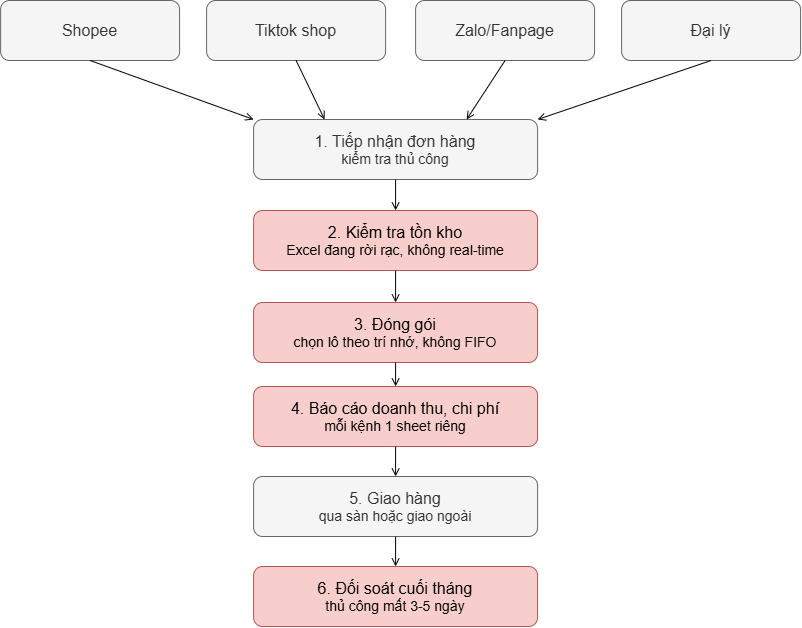

The diagram above was exported from draw.io. Its source (the exported page's mxGraphModel, read from the mxfile embedded in the PNG):
<mxGraphModel dx="1212" dy="784" grid="0" gridSize="10" guides="1" tooltips="1" connect="1" arrows="1" fold="1" page="1" pageScale="1" pageWidth="827" pageHeight="1169" math="0" shadow="0">
  <root>
    <mxCell id="0" />
    <mxCell id="1" parent="0" />
    <mxCell id="AZmvjmjyFZEl4AcDaRWu-1" parent="1" style="rounded=1;whiteSpace=wrap;html=1;fillColor=#f5f5f5;fontColor=#333333;strokeColor=#666666;" value="&lt;font style=&quot;font-size: 16px;&quot;&gt;Shopee&lt;/font&gt;" vertex="1">
      <mxGeometry height="60" width="179" x="58" y="134" as="geometry" />
    </mxCell>
    <mxCell id="AZmvjmjyFZEl4AcDaRWu-2" parent="1" style="rounded=1;whiteSpace=wrap;html=1;fillColor=#f5f5f5;fontColor=#333333;strokeColor=#666666;" value="&lt;font style=&quot;font-size: 16px;&quot;&gt;Tiktok shop&lt;/font&gt;" vertex="1">
      <mxGeometry height="60" width="179" x="264" y="134" as="geometry" />
    </mxCell>
    <mxCell id="AZmvjmjyFZEl4AcDaRWu-3" parent="1" style="rounded=1;whiteSpace=wrap;html=1;fillColor=#f5f5f5;fontColor=#333333;strokeColor=#666666;" value="&lt;font style=&quot;font-size: 16px;&quot;&gt;Zalo/Fanpage&lt;/font&gt;" vertex="1">
      <mxGeometry height="60" width="179" x="473" y="134" as="geometry" />
    </mxCell>
    <mxCell id="AZmvjmjyFZEl4AcDaRWu-4" parent="1" style="rounded=1;whiteSpace=wrap;html=1;fillColor=#f5f5f5;fontColor=#333333;strokeColor=#666666;" value="&lt;span style=&quot;font-size: 16px;&quot;&gt;Đại lý&lt;/span&gt;" vertex="1">
      <mxGeometry height="60" width="179" x="679" y="134" as="geometry" />
    </mxCell>
    <mxCell id="AZmvjmjyFZEl4AcDaRWu-6" parent="1" style="rounded=1;whiteSpace=wrap;html=1;fillColor=#f5f5f5;fontColor=#333333;strokeColor=#666666;" value="&lt;font style=&quot;font-size: 16px;&quot;&gt;1. Tiếp nhận đơn hàng&lt;/font&gt;&lt;div&gt;&lt;font style=&quot;font-size: 14px;&quot;&gt;kiểm tra thủ công&lt;/font&gt;&lt;/div&gt;" vertex="1">
      <mxGeometry height="60" width="284" x="311" y="253" as="geometry" />
    </mxCell>
    <mxCell id="AZmvjmjyFZEl4AcDaRWu-7" parent="1" style="rounded=1;whiteSpace=wrap;html=1;fillColor=#f8cecc;strokeColor=#b85450;" value="&lt;font style=&quot;font-size: 16px;&quot;&gt;2. Kiểm tra tồn kho&lt;/font&gt;&lt;div&gt;&lt;span style=&quot;font-size: 14px;&quot;&gt;Excel đang rời rạc, không real-time&lt;/span&gt;&lt;/div&gt;" vertex="1">
      <mxGeometry height="60" width="284" x="311" y="344" as="geometry" />
    </mxCell>
    <mxCell id="AZmvjmjyFZEl4AcDaRWu-8" parent="1" style="rounded=1;whiteSpace=wrap;html=1;fillColor=#f8cecc;strokeColor=#b85450;" value="&lt;font style=&quot;font-size: 16px;&quot;&gt;3. Đóng gói&lt;/font&gt;&lt;span style=&quot;color: rgba(0, 0, 0, 0); font-family: monospace; font-size: 0px; text-align: start; white-space: nowrap;&quot;&gt;%3CmxGraphModel%3E%3Croot%3E%3CmxCell%20id%3D%220%22%2F%3E%3CmxCell%20id%3D%221%22%20parent%3D%220%22%2F%3E%3CmxCell%20id%3D%222%22%20parent%3D%221%22%20style%3D%22rounded%3D1%3BwhiteSpace%3Dwrap%3Bhtml%3D1%3B%22%20value%3D%22%26lt%3Bfont%20style%3D%26quot%3Bfont-size%3A%2016px%3B%26quot%3B%26gt%3B1.%20Ki%E1%BB%83m%20tra%20t%E1%BB%93n%20kho%26lt%3B%2Ffont%26gt%3B%26lt%3Bdiv%26gt%3B%26lt%3Bspan%20style%3D%26quot%3Bfont-size%3A%2014px%3B%26quot%3B%26gt%3BExcel%20%C4%91ang%20r%E1%BB%9Di%20r%E1%BA%A1c%2C%20kh%C3%B4ng%20real-time%26lt%3B%2Fspan%26gt%3B%26lt%3B%2Fdiv%26gt%3B%22%20vertex%3D%221%22%3E%3CmxGeometry%20height%3D%2260%22%20width%3D%22284%22%20x%3D%22311%22%20y%3D%22382%22%20as%3D%22geometry%22%2F%3E%3C%2FmxCell%3E%3C%2Froot%3E%3C%2FmxGraphModel%3E&lt;/span&gt;&lt;div&gt;&lt;span style=&quot;font-size: 14px;&quot;&gt;chọn lô theo trí nhớ, không FIFO&lt;/span&gt;&lt;/div&gt;" vertex="1">
      <mxGeometry height="60" width="284" x="311" y="436" as="geometry" />
    </mxCell>
    <mxCell id="AZmvjmjyFZEl4AcDaRWu-9" parent="1" style="rounded=1;whiteSpace=wrap;html=1;fillColor=#f8cecc;strokeColor=#b85450;" value="&lt;font style=&quot;font-size: 16px;&quot;&gt;4. Báo cáo doanh thu, chi phí&lt;/font&gt;&lt;div&gt;&lt;span style=&quot;font-size: 14px;&quot;&gt;mỗi kệnh 1 sheet riêng&lt;/span&gt;&lt;/div&gt;" vertex="1">
      <mxGeometry height="60" width="284" x="311" y="520" as="geometry" />
    </mxCell>
    <mxCell id="AZmvjmjyFZEl4AcDaRWu-10" parent="1" style="rounded=1;whiteSpace=wrap;html=1;fillColor=#f5f5f5;fontColor=#333333;strokeColor=#666666;" value="&lt;font style=&quot;font-size: 16px;&quot;&gt;5. Giao hàng&lt;/font&gt;&lt;div&gt;&lt;span style=&quot;font-size: 14px;&quot;&gt;qua sàn hoặc giao ngoài&lt;/span&gt;&lt;/div&gt;" vertex="1">
      <mxGeometry height="60" width="284" x="311" y="610" as="geometry" />
    </mxCell>
    <mxCell id="AZmvjmjyFZEl4AcDaRWu-11" parent="1" style="rounded=1;whiteSpace=wrap;html=1;fillColor=#f8cecc;strokeColor=#b85450;" value="&lt;font style=&quot;font-size: 16px;&quot;&gt;6. Đối soát cuối tháng&lt;/font&gt;&lt;div&gt;&lt;span style=&quot;font-size: 14px;&quot;&gt;thủ công mất 3-5 ngày&lt;/span&gt;&lt;/div&gt;" vertex="1">
      <mxGeometry height="60" width="284" x="311" y="700" as="geometry" />
    </mxCell>
    <mxCell id="AZmvjmjyFZEl4AcDaRWu-12" edge="1" parent="1" source="AZmvjmjyFZEl4AcDaRWu-1" style="endArrow=open;html=1;rounded=0;endFill=0;exitX=0.5;exitY=1;exitDx=0;exitDy=0;entryX=0;entryY=0;entryDx=0;entryDy=0;" target="AZmvjmjyFZEl4AcDaRWu-6" value="">
      <mxGeometry height="50" relative="1" width="50" as="geometry">
        <mxPoint x="177" y="514" as="sourcePoint" />
        <mxPoint x="322.12" y="252.94" as="targetPoint" />
      </mxGeometry>
    </mxCell>
    <mxCell id="AZmvjmjyFZEl4AcDaRWu-13" edge="1" parent="1" source="AZmvjmjyFZEl4AcDaRWu-2" style="endArrow=open;html=1;rounded=0;endFill=0;exitX=0.5;exitY=1;exitDx=0;exitDy=0;entryX=0.25;entryY=0;entryDx=0;entryDy=0;" target="AZmvjmjyFZEl4AcDaRWu-6" value="">
      <mxGeometry height="50" relative="1" width="50" as="geometry">
        <mxPoint x="166" y="290" as="sourcePoint" />
        <mxPoint x="340.12" y="348.94" as="targetPoint" />
      </mxGeometry>
    </mxCell>
    <mxCell id="AZmvjmjyFZEl4AcDaRWu-14" edge="1" parent="1" source="AZmvjmjyFZEl4AcDaRWu-3" style="endArrow=open;html=1;rounded=0;endFill=0;exitX=0.5;exitY=1;exitDx=0;exitDy=0;entryX=0.75;entryY=0;entryDx=0;entryDy=0;" target="AZmvjmjyFZEl4AcDaRWu-6" value="">
      <mxGeometry height="50" relative="1" width="50" as="geometry">
        <mxPoint x="434" y="229" as="sourcePoint" />
        <mxPoint x="608.12" y="287.94" as="targetPoint" />
      </mxGeometry>
    </mxCell>
    <mxCell id="AZmvjmjyFZEl4AcDaRWu-15" edge="1" parent="1" source="AZmvjmjyFZEl4AcDaRWu-4" style="endArrow=open;html=1;rounded=0;endFill=0;exitX=0.5;exitY=1;exitDx=0;exitDy=0;entryX=1;entryY=0;entryDx=0;entryDy=0;" target="AZmvjmjyFZEl4AcDaRWu-6" value="">
      <mxGeometry height="50" relative="1" width="50" as="geometry">
        <mxPoint x="628" y="217" as="sourcePoint" />
        <mxPoint x="802.12" y="275.94" as="targetPoint" />
      </mxGeometry>
    </mxCell>
    <mxCell id="AZmvjmjyFZEl4AcDaRWu-16" edge="1" parent="1" source="AZmvjmjyFZEl4AcDaRWu-6" style="endArrow=open;html=1;rounded=0;endFill=0;exitX=0.5;exitY=1;exitDx=0;exitDy=0;entryX=0.5;entryY=0;entryDx=0;entryDy=0;" target="AZmvjmjyFZEl4AcDaRWu-7" value="">
      <mxGeometry height="50" relative="1" width="50" as="geometry">
        <mxPoint x="128" y="606" as="sourcePoint" />
        <mxPoint x="302.12" y="664.94" as="targetPoint" />
      </mxGeometry>
    </mxCell>
    <mxCell id="AZmvjmjyFZEl4AcDaRWu-17" edge="1" parent="1" source="AZmvjmjyFZEl4AcDaRWu-7" style="endArrow=open;html=1;rounded=0;endFill=0;exitX=0.5;exitY=1;exitDx=0;exitDy=0;entryX=0.5;entryY=0;entryDx=0;entryDy=0;" target="AZmvjmjyFZEl4AcDaRWu-8" value="">
      <mxGeometry height="50" relative="1" width="50" as="geometry">
        <mxPoint x="190" y="497" as="sourcePoint" />
        <mxPoint x="364.12" y="555.94" as="targetPoint" />
      </mxGeometry>
    </mxCell>
    <mxCell id="AZmvjmjyFZEl4AcDaRWu-18" edge="1" parent="1" source="AZmvjmjyFZEl4AcDaRWu-8" style="endArrow=open;html=1;rounded=0;endFill=0;exitX=0.5;exitY=1;exitDx=0;exitDy=0;entryX=0.5;entryY=0;entryDx=0;entryDy=0;" target="AZmvjmjyFZEl4AcDaRWu-9" value="">
      <mxGeometry height="50" relative="1" width="50" as="geometry">
        <mxPoint x="623" y="507" as="sourcePoint" />
        <mxPoint x="797.12" y="565.94" as="targetPoint" />
      </mxGeometry>
    </mxCell>
    <mxCell id="AZmvjmjyFZEl4AcDaRWu-19" edge="1" parent="1" source="AZmvjmjyFZEl4AcDaRWu-9" style="endArrow=open;html=1;rounded=0;endFill=0;exitX=0.5;exitY=1;exitDx=0;exitDy=0;entryX=0.5;entryY=0;entryDx=0;entryDy=0;" target="AZmvjmjyFZEl4AcDaRWu-10" value="">
      <mxGeometry height="50" relative="1" width="50" as="geometry">
        <mxPoint x="647" y="563" as="sourcePoint" />
        <mxPoint x="821.12" y="621.94" as="targetPoint" />
      </mxGeometry>
    </mxCell>
    <mxCell id="AZmvjmjyFZEl4AcDaRWu-22" edge="1" parent="1" source="AZmvjmjyFZEl4AcDaRWu-10" style="endArrow=open;html=1;rounded=0;endFill=0;exitX=0.5;exitY=1;exitDx=0;exitDy=0;entryX=0.5;entryY=0;entryDx=0;entryDy=0;" target="AZmvjmjyFZEl4AcDaRWu-11" value="">
      <mxGeometry height="50" relative="1" width="50" as="geometry">
        <mxPoint x="748" y="822" as="sourcePoint" />
        <mxPoint x="709" y="881" as="targetPoint" />
      </mxGeometry>
    </mxCell>
  </root>
</mxGraphModel>